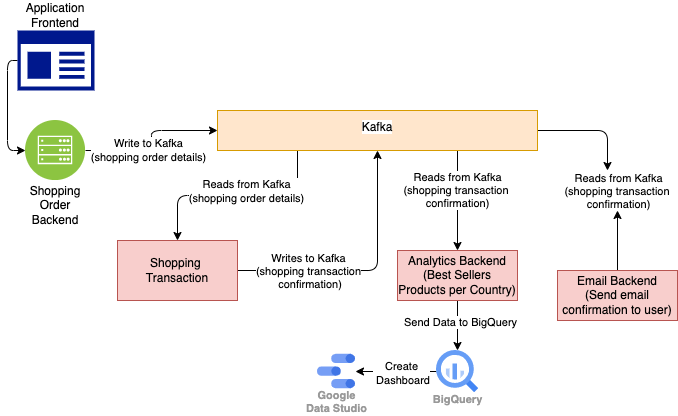

The diagram above was exported from draw.io. Its source (the exported page's mxGraphModel, read from the mxfile embedded in the PNG):
<mxGraphModel dx="948" dy="287" grid="1" gridSize="10" guides="1" tooltips="1" connect="1" arrows="1" fold="1" page="1" pageScale="1" pageWidth="850" pageHeight="1100" background="#ffffff" math="0" shadow="0">
  <root>
    <mxCell id="0" />
    <mxCell id="1" parent="0" />
    <mxCell id="6" style="edgeStyle=orthogonalEdgeStyle;html=1;exitX=0;exitY=0.5;exitDx=0;exitDy=0;exitPerimeter=0;entryX=0;entryY=0.5;entryDx=0;entryDy=0;" parent="1" source="2" target="4" edge="1">
      <mxGeometry relative="1" as="geometry" />
    </mxCell>
    <mxCell id="2" value="" style="sketch=0;aspect=fixed;pointerEvents=1;shadow=0;dashed=0;html=1;strokeColor=none;labelPosition=center;verticalLabelPosition=bottom;verticalAlign=top;align=center;fillColor=#00188D;shape=mxgraph.mscae.enterprise.app_generic" parent="1" vertex="1">
      <mxGeometry x="110" y="270" width="76.92" height="60" as="geometry" />
    </mxCell>
    <mxCell id="3" value="Application Frontend" style="text;html=1;strokeColor=none;fillColor=none;align=center;verticalAlign=middle;whiteSpace=wrap;rounded=0;" parent="1" vertex="1">
      <mxGeometry x="118.46000000000001" y="240" width="60" height="30" as="geometry" />
    </mxCell>
    <mxCell id="8" value="" style="edgeStyle=orthogonalEdgeStyle;html=1;" parent="1" source="4" target="7" edge="1">
      <mxGeometry relative="1" as="geometry" />
    </mxCell>
    <mxCell id="9" value="Write to Kafka&lt;br&gt;(shopping order details)" style="edgeLabel;html=1;align=center;verticalAlign=middle;resizable=0;points=[];" parent="8" vertex="1" connectable="0">
      <mxGeometry x="-0.1218" y="4" relative="1" as="geometry">
        <mxPoint as="offset" />
      </mxGeometry>
    </mxCell>
    <mxCell id="4" value="" style="aspect=fixed;perimeter=ellipsePerimeter;html=1;align=center;shadow=0;dashed=0;fontColor=#4277BB;labelBackgroundColor=#ffffff;fontSize=12;spacingTop=3;image;image=img/lib/ibm/infrastructure/mobile_backend.svg;" parent="1" vertex="1">
      <mxGeometry x="118" y="360" width="60" height="60" as="geometry" />
    </mxCell>
    <mxCell id="5" value="Shopping Order Backend" style="text;html=1;strokeColor=none;fillColor=none;align=center;verticalAlign=middle;whiteSpace=wrap;rounded=0;" parent="1" vertex="1">
      <mxGeometry x="118.46000000000001" y="430" width="60" height="30" as="geometry" />
    </mxCell>
    <mxCell id="12" style="edgeStyle=orthogonalEdgeStyle;html=1;exitX=0.25;exitY=1;exitDx=0;exitDy=0;entryX=0.5;entryY=0;entryDx=0;entryDy=0;" parent="1" source="7" target="11" edge="1">
      <mxGeometry relative="1" as="geometry" />
    </mxCell>
    <mxCell id="13" value="Reads from Kafka&lt;br&gt;(shopping order details)" style="edgeLabel;html=1;align=center;verticalAlign=middle;resizable=0;points=[];" parent="12" vertex="1" connectable="0">
      <mxGeometry x="-0.1722" y="4" relative="1" as="geometry">
        <mxPoint x="-10" y="-9" as="offset" />
      </mxGeometry>
    </mxCell>
    <mxCell id="19" style="edgeStyle=orthogonalEdgeStyle;html=1;exitX=0.75;exitY=1;exitDx=0;exitDy=0;entryX=0.5;entryY=0;entryDx=0;entryDy=0;" parent="1" source="7" target="17" edge="1">
      <mxGeometry relative="1" as="geometry" />
    </mxCell>
    <mxCell id="20" value="Reads from Kafka&lt;br&gt;(shopping transaction&amp;nbsp;&lt;br&gt;confirmation)" style="edgeLabel;html=1;align=center;verticalAlign=middle;resizable=0;points=[];" parent="19" vertex="1" connectable="0">
      <mxGeometry x="-0.2139" y="-1" relative="1" as="geometry">
        <mxPoint as="offset" />
      </mxGeometry>
    </mxCell>
    <mxCell id="29" style="edgeStyle=orthogonalEdgeStyle;html=1;" parent="1" source="7" edge="1">
      <mxGeometry relative="1" as="geometry">
        <mxPoint x="700" y="410" as="targetPoint" />
      </mxGeometry>
    </mxCell>
    <mxCell id="7" value="Kafka" style="whiteSpace=wrap;html=1;verticalAlign=top;shadow=0;dashed=0;labelBackgroundColor=default;spacingTop=3;fillColor=#ffe6cc;strokeColor=#d79b00;" parent="1" vertex="1">
      <mxGeometry x="310" y="350" width="320" height="40" as="geometry" />
    </mxCell>
    <mxCell id="14" style="edgeStyle=orthogonalEdgeStyle;html=1;exitX=1;exitY=0.5;exitDx=0;exitDy=0;entryX=0.5;entryY=1;entryDx=0;entryDy=0;" parent="1" source="11" target="7" edge="1">
      <mxGeometry relative="1" as="geometry" />
    </mxCell>
    <mxCell id="15" value="Writes to Kafka&lt;br&gt;(shopping transaction&lt;br&gt;&amp;nbsp;confirmation)" style="edgeLabel;html=1;align=center;verticalAlign=middle;resizable=0;points=[];" parent="14" vertex="1" connectable="0">
      <mxGeometry x="0.1584" relative="1" as="geometry">
        <mxPoint x="-70" y="11" as="offset" />
      </mxGeometry>
    </mxCell>
    <mxCell id="11" value="Shopping &lt;br&gt;Transaction" style="rounded=0;whiteSpace=wrap;html=1;fillColor=#f8cecc;strokeColor=#b85450;" parent="1" vertex="1">
      <mxGeometry x="210" y="480" width="120" height="60" as="geometry" />
    </mxCell>
    <mxCell id="21" style="edgeStyle=orthogonalEdgeStyle;html=1;exitX=0.5;exitY=1;exitDx=0;exitDy=0;entryX=0.5;entryY=0;entryDx=0;entryDy=0;" parent="1" source="17" target="23" edge="1">
      <mxGeometry relative="1" as="geometry">
        <mxPoint x="550" y="590" as="targetPoint" />
      </mxGeometry>
    </mxCell>
    <mxCell id="22" value="Send Data to BigQuery" style="edgeLabel;html=1;align=center;verticalAlign=middle;resizable=0;points=[];" parent="21" vertex="1" connectable="0">
      <mxGeometry x="-0.1711" y="2" relative="1" as="geometry">
        <mxPoint as="offset" />
      </mxGeometry>
    </mxCell>
    <mxCell id="17" value="Analytics Backend&lt;br&gt;(Best Sellers Products per Country)" style="rounded=0;whiteSpace=wrap;html=1;fillColor=#f8cecc;strokeColor=#b85450;" parent="1" vertex="1">
      <mxGeometry x="490" y="490" width="120" height="50" as="geometry" />
    </mxCell>
    <mxCell id="25" style="edgeStyle=orthogonalEdgeStyle;html=1;exitX=0;exitY=0.5;exitDx=0;exitDy=0;entryX=1;entryY=0.5;entryDx=0;entryDy=0;" parent="1" source="23" target="24" edge="1">
      <mxGeometry relative="1" as="geometry" />
    </mxCell>
    <mxCell id="27" value="Create&lt;br&gt;&amp;nbsp;Dashboard" style="edgeLabel;html=1;align=center;verticalAlign=middle;resizable=0;points=[];" parent="25" vertex="1" connectable="0">
      <mxGeometry x="-0.1214" y="1" relative="1" as="geometry">
        <mxPoint as="offset" />
      </mxGeometry>
    </mxCell>
    <mxCell id="23" value="BigQuery" style="sketch=0;html=1;verticalAlign=top;labelPosition=center;verticalLabelPosition=bottom;align=center;spacingTop=-6;fontSize=11;fontStyle=1;fontColor=#999999;shape=image;aspect=fixed;imageAspect=0;image=data:image/svg+xml,(base64 omitted: 1156 chars);" parent="1" vertex="1">
      <mxGeometry x="529" y="590" width="42" height="42" as="geometry" />
    </mxCell>
    <mxCell id="24" value="Google&#10;Data Studio" style="sketch=0;html=1;verticalAlign=top;labelPosition=center;verticalLabelPosition=bottom;align=center;spacingTop=-6;fontSize=11;fontStyle=1;fontColor=#999999;shape=image;aspect=fixed;imageAspect=0;image=data:image/svg+xml,(base64 omitted: 2316 chars);" parent="1" vertex="1">
      <mxGeometry x="410" y="593.81" width="38" height="34.38" as="geometry" />
    </mxCell>
    <mxCell id="28" value="Reads from Kafka&lt;br&gt;(shopping transaction&amp;nbsp;&lt;br&gt;confirmation)" style="edgeLabel;html=1;align=center;verticalAlign=middle;resizable=0;points=[];" parent="1" vertex="1" connectable="0">
      <mxGeometry x="710" y="430" as="geometry" />
    </mxCell>
    <mxCell id="31" style="edgeStyle=orthogonalEdgeStyle;html=1;exitX=0.5;exitY=0;exitDx=0;exitDy=0;" parent="1" source="30" edge="1">
      <mxGeometry relative="1" as="geometry">
        <mxPoint x="710" y="450" as="targetPoint" />
      </mxGeometry>
    </mxCell>
    <mxCell id="30" value="Email Backend&lt;br&gt;(Send email confirmation to user)" style="rounded=0;whiteSpace=wrap;html=1;fillColor=#f8cecc;strokeColor=#b85450;" parent="1" vertex="1">
      <mxGeometry x="650" y="510" width="120" height="50" as="geometry" />
    </mxCell>
  </root>
</mxGraphModel>